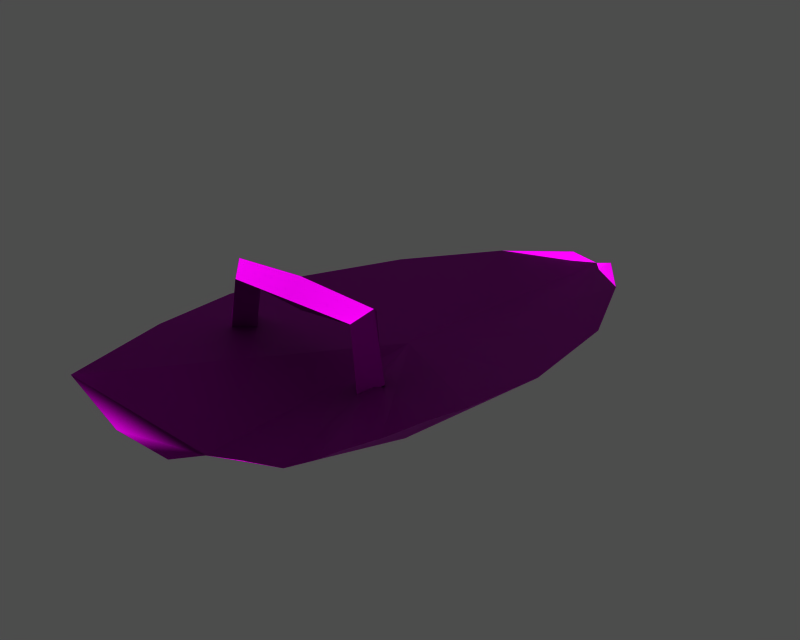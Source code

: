 # Source: i100002.blend  (saved by Blender 3.6.13; exported with 4.5.12 LTS)
import bpy
from mathutils import Matrix  # noqa: F401  (used for matrix-valued properties, if any)

bpy.ops.wm.read_factory_settings(use_empty=True)
scene = bpy.context.scene
scene.name = '1'

# ---- collections
col_collection_1 = bpy.data.collections.new('Collection 1'); scene.collection.children.link(col_collection_1)

# ---- images (referenced by path relative to the original .blend; pixels are not part of the script)
import os
ASSET_DIR = os.environ.get("B2B_ASSET_DIR", "")  # directory of the original .blend (textures are referenced by path, not embedded)
HERE = os.path.dirname(os.path.abspath(__file__))  # packed textures are extracted next to this script under _unpacked/

def load_image(name, relpath, width, height, colorspace="sRGB"):
    """Load a texture the original file referenced (path relative to the .blend, or extracted next to this script)."""
    p = next((c for c in (os.path.join(HERE, relpath), os.path.join(ASSET_DIR, relpath)) if relpath and os.path.exists(c)), "")
    if p:
        img = bpy.data.images.load(p, check_existing=True)
        img.name = name
    else:  # same state as the original file: an image datablock whose file is absent (Cycles renders it pink)
        img = bpy.data.images.new(name, width, height)
        img.source = "FILE"
        img.filepath = "//" + (relpath or name)
    img.colorspace_settings.name = colorspace
    return img
img_i100002_diff_0 = load_image('i100002_diff_0', 'Item00013.dds', 1024, 1024, 'Non-Color')
img_i100002_norm_0 = load_image('i100002_norm_0', 'Item00013_n.dds', 1024, 1024, 'Non-Color')
img_i100002_spec_0 = load_image('i100002_spec_0', 'Item00013_sp.dds', 1024, 1024, 'Non-Color')

# ---- materials (node trees are filled in below, after node groups)
mat_i100002_mat_001 = bpy.data.materials.new('i100002_mat.001')

# ---- material node trees
mat_i100002_mat_001.use_nodes = True; mat_i100002_mat_001.node_tree.nodes.clear()
_N = mat_i100002_mat_001.node_tree.nodes; _L = mat_i100002_mat_001.node_tree.links
n0 = _N.new('ShaderNodeBsdfPrincipled'); n0.name = 'Principled BSDF'; n0.location = (0, 0)
n0.distribution = 'GGX'
n0.subsurface_method = 'RANDOM_WALK_SKIN'
n0.inputs[3].default_value = 1.45
n0.inputs[27].default_value = (0.0, 0.0, 0.0, 1.0)
n0.inputs[28].default_value = 1.0
n1 = _N.new('ShaderNodeOutputMaterial'); n1.name = 'Material Output'; n1.location = (0, 0)
n2 = _N.new('ShaderNodeTexImage'); n2.name = 'Image Texture'; n2.location = (0, 0)
n2.image = img_i100002_diff_0
n3 = _N.new('ShaderNodeUVMap'); n3.name = 'UV Map'; n3.location = (0, 0)
n4 = _N.new('ShaderNodeTexImage'); n4.name = 'Image Texture.001'; n4.location = (0, 0)
n4.image = img_i100002_norm_0
n5 = _N.new('ShaderNodeNormalMap'); n5.name = 'Normal Map'; n5.location = (0, 0)
n6 = _N.new('ShaderNodeUVMap'); n6.name = 'UV Map.001'; n6.location = (0, 0)
n7 = _N.new('ShaderNodeTexImage'); n7.name = 'Image Texture.002'; n7.location = (0, 0)
n7.image = img_i100002_spec_0
n8 = _N.new('ShaderNodeUVMap'); n8.name = 'UV Map.002'; n8.location = (0, 0)
_L.new(n0.outputs[0], n1.inputs[0])
_L.new(n2.outputs[0], n0.inputs[0])
_L.new(n3.outputs[0], n2.inputs[0])
_L.new(n4.outputs[0], n5.inputs[1])
_L.new(n5.outputs[0], n0.inputs[5])
_L.new(n6.outputs[0], n4.inputs[0])
_L.new(n7.outputs[0], n0.inputs[13])
_L.new(n8.outputs[0], n7.inputs[0])
n1.is_active_output = True

# ---- meshes
me_i100002 = bpy.data.meshes.new('i100002')
me_i100002.from_pydata([(9.789, 31.31, -5.437), (7.744, 37.07, -3.115), (10.72, 37.39, -3.814), (1.084, 32.19, -3.232), (8.124, 20.96, -7.331), (-1.321, 22.42, -6.541), (-12.36, 12.07, -3.441), (-3.511, 11.74, -8.594), (-5.091, 2.047, -8.626), (-14.25, 3.63, -2.979), (-6.869, 23.27, -3.575), (-13.6, -6.411, -2.41), (-5.465, -7.48, -7.727), (-11.23, -18.59, -2.008), (-5.455, -18.43, -5.67), (4.606, 0.2784, -8.971), (6.432, 10.62, -8.917), (2.966, -8.599, -8.183), (13.25, 36.1, -2.633), (17.77, 29.23, -1.772), (17.22, 19.14, -4.919), (23.38, 5.749, -0.3143), (22.18, -2.817, 0.208), (14.12, -1.353, -6.945), (15.96, 8.293, -6.891), (22.15, 18.14, -1.037), (18.86, -4.197, -1.779), (14.26, -13.14, -3.122), (11.29, -13.93, -4.798), (11.01, -8.181, -6.774), (14.86, -10.34, -3.264), (7.106, -14.66, -5.567), (2.832, -15.22, -6.497), (16.21, -6.944, -3.25), (1.251, -18.1, -6.115), (10.72, 37.39, -3.814), (7.744, 37.07, -3.115), (1.084, 32.19, -3.232), (6.199, 8.825, -4.059), (22.18, -2.817, 0.208), (23.38, 5.749, -0.3143), (17.77, 29.23, -1.772), (13.25, 36.1, -2.633), (-5.455, -18.43, -5.67), (1.251, -18.1, -6.115), (2.832, -15.22, -6.497), (-11.23, -18.59, -2.008), (22.15, 18.14, -1.037), (-14.25, 3.63, -2.979), (-13.6, -6.411, -2.41), (-12.36, 12.07, -3.441), (-6.869, 23.27, -3.575), (14.26, -13.14, -3.122), (14.86, -10.34, -3.264), (16.21, -6.944, -3.25), (7.106, -14.66, -5.567), (11.29, -13.93, -4.798), (18.86, -4.197, -1.779), (-8.713, -1.554, -4.844), (-6.884, 0.2746, -5.811), (-5.981, 0.2746, 1.398), (-7.274, -1.554, 2.691), (-7.274, 2.103, 2.691), (-8.713, 2.103, -4.844), (-10.54, 0.2746, -3.517), (-8.567, 0.2746, 3.983), (-5.981, 0.2746, 1.398), (-6.884, 0.2746, -5.811), (-8.713, 2.103, -4.844), (-7.274, 2.103, 2.691), (7.852, -1.554, 2.691), (8.525, -1.554, -4.844), (10.35, 0.2746, -3.516), (9.145, 0.2746, 3.983), (7.852, -1.554, 2.691), (-0.09404, -1.554, 2.691), (-0.09404, 0.2746, 0.8623), (6.559, 0.2746, 1.398), (7.852, 2.103, 2.691), (-0.09404, 2.103, 2.691), (-0.09404, 0.2746, 4.519), (9.145, 0.2746, 3.983), (6.559, 0.2746, 1.398), (-0.09404, 0.2746, 0.8623), (-0.09404, 2.103, 2.691), (7.852, 2.103, 2.691), (-7.274, -1.554, 2.691), (-0.09404, -1.554, 2.691), (-0.09404, 0.2746, 4.519), (-8.567, 0.2746, 3.983), (-7.274, -1.554, 2.691), (-5.981, 0.2746, 1.398), (-7.274, 2.103, 2.691), (-8.567, 0.2746, 3.983), (-5.981, 0.2746, 1.398), (-7.274, 2.103, 2.691), (7.852, -1.554, 2.691), (9.145, 0.2746, 3.983), (8.525, -1.554, -4.844), (7.852, -1.554, 2.691), (6.559, 0.2746, 1.398), (6.696, 0.2746, -5.811), (8.525, 2.103, -4.844), (7.852, 2.103, 2.691), (9.145, 0.2746, 3.983), (10.35, 0.2746, -3.516), (6.696, 0.2746, -5.811), (6.559, 0.2746, 1.398), (7.852, 2.103, 2.691), (8.525, 2.103, -4.844), (-8.713, -1.554, -4.844), (-7.274, -1.554, 2.691), (-8.567, 0.2746, 3.983), (-10.54, 0.2746, -3.517)], [], [(0, 1, 2), (3, 0, 4), (4, 5, 3), (6, 7, 8), (8, 9, 6), (10, 5, 7), (7, 6, 10), (11, 9, 8), (8, 12, 11), (0, 3, 1), (13, 11, 12), (12, 14, 13), (15, 8, 7), (7, 16, 15), (16, 7, 5), (5, 4, 16), (12, 8, 15), (15, 17, 12), (5, 10, 3), (18, 0, 2), (19, 20, 4), (4, 0, 19), (21, 22, 23), (23, 24, 21), (25, 21, 24), (24, 20, 25), (26, 23, 22), (19, 0, 18), (27, 28, 29), (29, 30, 27), (15, 16, 24), (24, 23, 15), (16, 4, 20), (20, 24, 16), (29, 17, 15), (15, 23, 29), (25, 20, 19), (31, 32, 17), (17, 29, 31), (29, 33, 30), (33, 29, 23), (23, 26, 33), (29, 28, 31), (14, 12, 17), (17, 34, 14), (35, 36, 37), (37, 38, 35), (38, 39, 40), (34, 17, 32), (35, 38, 41), (41, 42, 35), (43, 44, 45), (46, 43, 45), (38, 46, 45), (38, 40, 47), (38, 48, 49), (38, 49, 46), (38, 50, 48), (51, 50, 38), (38, 52, 53), (53, 54, 38), (38, 47, 41), (45, 55, 56), (38, 45, 56), (52, 38, 56), (38, 54, 57), (57, 39, 38), (37, 51, 38), (58, 59, 60), (60, 61, 58), (62, 63, 64), (64, 65, 62), (66, 67, 68), (68, 69, 66), (70, 71, 72), (72, 73, 70), (74, 75, 76), (76, 77, 74), (78, 79, 80), (80, 81, 78), (82, 83, 84), (84, 85, 82), (86, 87, 88), (88, 89, 86), (75, 90, 91), (91, 76, 75), (79, 92, 93), (93, 80, 79), (83, 94, 95), (95, 84, 83), (87, 96, 97), (97, 88, 87), (98, 99, 100), (100, 101, 98), (102, 103, 104), (104, 105, 102), (106, 107, 108), (108, 109, 106), (110, 111, 112), (112, 113, 110)])
me_i100002.polygons.foreach_set('use_smooth', [True] * 100)
_uv = me_i100002.uv_layers.new(name='UVTex')
_uv.uv.foreach_set('vector', [0.6371, 0.4404, 0.6643, 0.3866, 0.6371, 0.3784, 0.7194, 0.4466, 0.6371, 0.4404, 0.6371, 0.5459, 0.6371, 0.5459, 0.7285, 0.5478, 0.7194, 0.4466, 0.8133, 0.6689, 0.7331, 0.6576, 0.7318, 0.7562, 0.7318, 0.7562, 0.8166, 0.7556, 0.8133, 0.6689, 0.7801, 0.5486, 0.7285, 0.5478, 0.7331, 0.6576, 0.7331, 0.6576, 0.8133, 0.6689, 0.7801, 0.5486, 0.7932, 0.8537, 0.8166, 0.7556, 0.7318, 0.7562, 0.7318, 0.7562, 0.7283, 0.8497, 0.7932, 0.8537, 0.6371, 0.4404, 0.7194, 0.4466, 0.6643, 0.3866, 0.7499, 0.9815, 0.7932, 0.8537, 0.7283, 0.8497, 0.7283, 0.8497, 0.6984, 0.9589, 0.7499, 0.9815, 0.6371, 0.7569, 0.7318, 0.7562, 0.7331, 0.6576, 0.7331, 0.6576, 0.6371, 0.6514, 0.6371, 0.7569, 0.6371, 0.6514, 0.7331, 0.6576, 0.7285, 0.5478, 0.7285, 0.5478, 0.6371, 0.5459, 0.6371, 0.6514, 0.7283, 0.8497, 0.7318, 0.7562, 0.6371, 0.7569, 0.6371, 0.7569, 0.6369, 0.8448, 0.7283, 0.8497, 0.7285, 0.5478, 0.7801, 0.5486, 0.7194, 0.4466, 0.61, 0.3866, 0.6371, 0.4404, 0.6371, 0.3784, 0.5549, 0.4466, 0.5458, 0.5478, 0.6371, 0.5459, 0.6371, 0.5459, 0.6371, 0.4404, 0.5549, 0.4466, 0.461, 0.6689, 0.4576, 0.7556, 0.5425, 0.7562, 0.5425, 0.7562, 0.5412, 0.6576, 0.461, 0.6689, 0.4942, 0.5486, 0.461, 0.6689, 0.5412, 0.6576, 0.5412, 0.6576, 0.5458, 0.5478, 0.4942, 0.5486, 0.4884, 0.7753, 0.5425, 0.7562, 0.4576, 0.7556, 0.5549, 0.4466, 0.6371, 0.4404, 0.61, 0.3866, 0.5182, 0.872, 0.5464, 0.8852, 0.5635, 0.8229, 0.5635, 0.8229, 0.5173, 0.8432, 0.5182, 0.872, 0.6371, 0.7569, 0.6371, 0.6514, 0.5412, 0.6576, 0.5412, 0.6576, 0.5425, 0.7562, 0.6371, 0.7569, 0.6371, 0.6514, 0.6371, 0.5459, 0.5458, 0.5478, 0.5458, 0.5478, 0.5412, 0.6576, 0.6371, 0.6514, 0.5635, 0.8229, 0.6369, 0.8448, 0.6371, 0.7569, 0.6371, 0.7569, 0.5425, 0.7562, 0.5635, 0.8229, 0.4942, 0.5486, 0.5458, 0.5478, 0.5549, 0.4466, 0.5855, 0.8998, 0.6259, 0.9129, 0.6369, 0.8448, 0.6369, 0.8448, 0.5635, 0.8229, 0.5855, 0.8998, 0.5635, 0.8229, 0.5102, 0.8073, 0.5173, 0.8432, 0.5102, 0.8073, 0.5635, 0.8229, 0.5425, 0.7562, 0.5425, 0.7562, 0.4884, 0.7753, 0.5102, 0.8073, 0.5635, 0.8229, 0.5464, 0.8852, 0.5855, 0.8998, 0.6984, 0.9589, 0.7283, 0.8497, 0.6369, 0.8448, 0.6369, 0.8448, 0.6357, 0.9441, 0.6984, 0.9589, 0.3176, 0.3612, 0.3322, 0.3657, 0.3619, 0.3982, 0.3619, 0.3982, 0.315, 0.5186, 0.3176, 0.3612, 0.315, 0.5186, 0.2209, 0.5656, 0.2227, 0.5186, 0.6357, 0.9441, 0.6369, 0.8448, 0.6259, 0.9129, 0.3176, 0.3612, 0.315, 0.5186, 0.2733, 0.3982, 0.2733, 0.3982, 0.303, 0.3657, 0.3176, 0.3612, 0.3506, 0.6758, 0.3169, 0.6678, 0.3116, 0.6509, 0.3783, 0.688, 0.3506, 0.6758, 0.3116, 0.6509, 0.315, 0.5186, 0.3783, 0.688, 0.3116, 0.6509, 0.315, 0.5186, 0.2227, 0.5186, 0.2406, 0.4535, 0.315, 0.5186, 0.4143, 0.5656, 0.4017, 0.6188, 0.315, 0.5186, 0.4017, 0.6188, 0.3783, 0.688, 0.315, 0.5186, 0.4125, 0.5186, 0.4143, 0.5656, 0.3946, 0.4535, 0.4125, 0.5186, 0.315, 0.5186, 0.315, 0.5186, 0.2535, 0.6287, 0.2531, 0.6131, 0.2531, 0.6131, 0.2493, 0.5937, 0.315, 0.5186, 0.315, 0.5186, 0.2406, 0.4535, 0.2733, 0.3982, 0.3116, 0.6509, 0.2898, 0.6438, 0.2687, 0.6359, 0.315, 0.5186, 0.3116, 0.6509, 0.2687, 0.6359, 0.2535, 0.6287, 0.315, 0.5186, 0.2687, 0.6359, 0.315, 0.5186, 0.2493, 0.5937, 0.2375, 0.5763, 0.2375, 0.5763, 0.2209, 0.5656, 0.315, 0.5186, 0.3619, 0.3982, 0.3946, 0.4535, 0.315, 0.5186, 0.05193, 0.3823, 0.06873, 0.3735, 0.07702, 0.4394, 0.07702, 0.4394, 0.06514, 0.4512, 0.05193, 0.3823, 0.06514, 0.4512, 0.05193, 0.3823, 0.03514, 0.3945, 0.03514, 0.3945, 0.05327, 0.4631, 0.06514, 0.4512, 0.07702, 0.4394, 0.06873, 0.3735, 0.05193, 0.3823, 0.05193, 0.3823, 0.06514, 0.4512, 0.07702, 0.4394, 0.2041, 0.4512, 0.2103, 0.3823, 0.2271, 0.3945, 0.2271, 0.3945, 0.216, 0.4631, 0.2041, 0.4512, 0.2041, 0.4512, 0.1311, 0.4512, 0.1311, 0.4345, 0.1311, 0.4345, 0.1922, 0.4394, 0.2041, 0.4512, 0.2041, 0.4512, 0.1311, 0.4512, 0.1311, 0.468, 0.1311, 0.468, 0.216, 0.4631, 0.2041, 0.4512, 0.1922, 0.4394, 0.1311, 0.4345, 0.1311, 0.4512, 0.1311, 0.4512, 0.2041, 0.4512, 0.1922, 0.4394, 0.06514, 0.4512, 0.1311, 0.4512, 0.1311, 0.468, 0.1311, 0.468, 0.05327, 0.4631, 0.06514, 0.4512, 0.1311, 0.4512, 0.06514, 0.4512, 0.07702, 0.4394, 0.07702, 0.4394, 0.1311, 0.4345, 0.1311, 0.4512, 0.1311, 0.4512, 0.06514, 0.4512, 0.05327, 0.4631, 0.05327, 0.4631, 0.1311, 0.468, 0.1311, 0.4512, 0.1311, 0.4345, 0.07702, 0.4394, 0.06514, 0.4512, 0.06514, 0.4512, 0.1311, 0.4512, 0.1311, 0.4345, 0.1311, 0.4512, 0.2041, 0.4512, 0.216, 0.4631, 0.216, 0.4631, 0.1311, 0.468, 0.1311, 0.4512, 0.2103, 0.3823, 0.2041, 0.4512, 0.1922, 0.4394, 0.1922, 0.4394, 0.1935, 0.3735, 0.2103, 0.3823, 0.2103, 0.3823, 0.2041, 0.4512, 0.216, 0.4631, 0.216, 0.4631, 0.2271, 0.3945, 0.2103, 0.3823, 0.1935, 0.3735, 0.1922, 0.4394, 0.2041, 0.4512, 0.2041, 0.4512, 0.2103, 0.3823, 0.1935, 0.3735, 0.05193, 0.3823, 0.06514, 0.4512, 0.05327, 0.4631, 0.05327, 0.4631, 0.03514, 0.3945, 0.05193, 0.3823])
me_i100002.materials.append(mat_i100002_mat_001)
me_i100002.use_remesh_preserve_volume = False
me_i100002.use_remesh_preserve_attributes = False
me_i100002.use_mirror_vertex_groups = False
me_i100002.update()
arm_armature = bpy.data.armatures.new('armature')  # bones are not reproduced

# ---- objects
ob_i100002_obj = bpy.data.objects.new('i100002_obj', arm_armature)
ob_i100002 = bpy.data.objects.new('i100002', me_i100002)

# ---- transforms, parenting, visibility, modifiers, constraints
ob_i100002_obj.location = (0.0, 0.0, 0.0)
ob_i100002_obj.lock_rotations_4d = False
ob_i100002_obj.empty_display_type = 'ARROWS'
ob_i100002_obj.show_in_front = True
ob_i100002_obj.lineart.crease_threshold = 0.0
ob_i100002.parent = ob_i100002_obj
ob_i100002.location = (0.0, 0.0, 0.0)
ob_i100002.lock_rotations_4d = False
ob_i100002.empty_display_type = 'ARROWS'
ob_i100002.lineart.crease_threshold = 0.0
_vg = ob_i100002.vertex_groups.new(name='root')
_vg.add([0, 1, 2, 3, 4, 5, 6, 7, 8, 9, 10, 11, 12, 13, 14, 15, 16, 17, 18, 19, 20, 21, 22, 23, 24, 25, 26, 27, 28, 29, 30, 31, 32, 33, 34, 35, 36, 37, 38, 39, 40, 41, 42, 43, 44, 45, 46, 47, 48, 49, 50, 51, 52, 53, 54, 55, 56, 57, 58, 59, 60, 61, 62, 63, 64, 65, 66, 67, 68, 69, 70, 71, 72, 73, 74, 75, 76, 77, 78, 79, 80, 81, 82, 83, 84, 85, 86, 87, 88, 89, 90, 91, 92, 93, 94, 95, 96, 97, 98, 99, 100, 101, 102, 103, 104, 105, 106, 107, 108, 109, 110, 111, 112, 113], 1.0, 'REPLACE')
_m = ob_i100002.modifiers.new('Armature', 'ARMATURE')
_m.object = ob_i100002_obj
_m.use_bone_envelopes = True

# ---- collection membership
col_collection_1.objects.link(ob_i100002_obj)
col_collection_1.objects.link(ob_i100002)

# ---- scene / render settings (as saved in the file)
scene.frame_start = 1; scene.frame_end = 250; scene.frame_set(1)
scene.render.engine = 'BLENDER_EEVEE_NEXT'
scene.render.image_settings.file_format = 'TARGA'
scene.render.image_settings.color_mode = 'RGB'
scene.render.image_settings.compression = 90
scene.render.resolution_x = 320
scene.render.resolution_y = 256
scene.render.fps = 25
scene.render.dither_intensity = 0.0
scene.render.use_compositing = False
scene.render.use_sequencer = False
scene.render.use_file_extension = False
scene.render.bake_margin = 2
scene.render.bake_bias = 0.0
scene.render.use_stamp_time = False
scene.render.use_stamp_date = False
scene.render.use_stamp_frame = False
scene.render.use_stamp_camera = False
scene.render.use_stamp_scene = False
scene.render.use_stamp_filename = False
scene.render.use_stamp_render_time = False
scene.render.stamp_font_size = 0
scene.render.stamp_foreground = (0.0, 0.0, 0.0, 0.0)
scene.render.stamp_background = (0.0, 0.0, 0.0, 0.0)
scene.cycles.use_denoising = False
scene.cycles.samples = 10
scene.cycles.sampling_pattern = 'TABULATED_SOBOL'
scene.cycles.light_sampling_threshold = 0.0
scene.cycles.use_adaptive_sampling = False
scene.cycles.use_light_tree = False
scene.cycles.blur_glossy = 0.0
scene.cycles.volume_bounces = 1
scene.cycles.pixel_filter_type = 'GAUSSIAN'
scene.cycles.sample_clamp_indirect = 0.0
scene.view_settings.view_transform = 'Raw'
bpy.context.view_layer.update()

# ---- added for rendering (the .blend has no active camera and no usable light): camera, sun + grey world if the file has none
cam_auto = bpy.data.cameras.new('AutoCamera')
cam_auto.lens = 50.0
cam_auto.sensor_width = 36.0
cam_auto.clip_end = 1116.98
ob_auto_camera = bpy.data.objects.new('AutoCamera', cam_auto)
scene.collection.objects.link(ob_auto_camera)
ob_auto_camera.location = (68.2138, -66.9753, 48.691)
ob_auto_camera.rotation_euler = (1.09748, -7.21219e-08, 0.694738)
scene.camera = ob_auto_camera
light_auto_sun = bpy.data.lights.new('AutoSun', 'SUN')
light_auto_sun.energy = 3.0
light_auto_sun.angle = 0.0523599
ob_auto_sun = bpy.data.objects.new('AutoSun', light_auto_sun)
scene.collection.objects.link(ob_auto_sun)
ob_auto_sun.rotation_euler = (0.872665, 0.174533, 0.523599)
if scene.world is None:
    world_auto = bpy.data.worlds.new('AutoWorld')
    world_auto.color = (0.3, 0.3, 0.3)
    scene.world = world_auto
bpy.context.view_layer.update()

